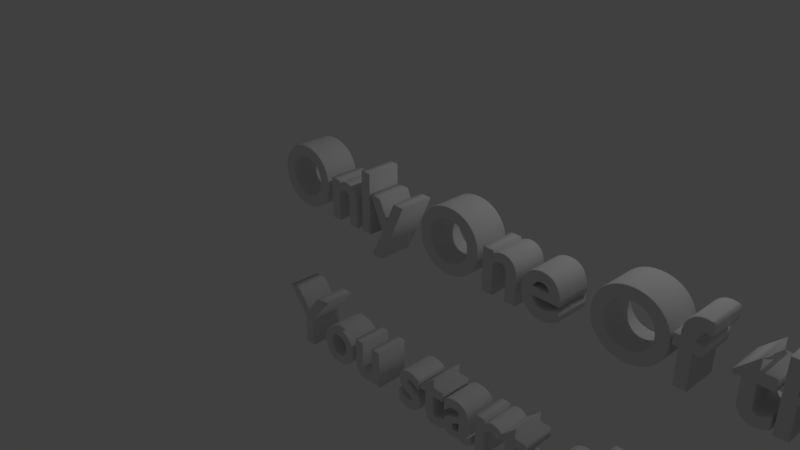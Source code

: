 # Source: bigbig.blend  (saved by Blender 2.79.0; exported with 4.5.12 LTS)
import bpy
from mathutils import Matrix  # noqa: F401  (used for matrix-valued properties, if any)

bpy.ops.wm.read_factory_settings(use_empty=True)
scene = bpy.context.scene
scene.name = 'Scene'

# ---- collections
col_collection_1 = bpy.data.collections.new('Collection 1'); scene.collection.children.link(col_collection_1)

# ---- world
world_world = bpy.data.worlds.new('World'); scene.world = world_world
world_world.color = (0.05088, 0.05088, 0.05088)
world_world.use_sun_shadow = False
world_world.sun_shadow_jitter_overblur = 0.0
world_world.cycles.sampling_method = 'MANUAL'

# ---- cameras
cam_camera = bpy.data.cameras.new('Camera')
cam_camera.clip_end = 100.0
cam_camera.lens = 35.0
cam_camera.sensor_width = 32.0
cam_camera.sensor_height = 18.0
cam_camera.ortho_scale = 7.314
cam_camera.dof.focus_distance = 0.0
cam_camera.dof.aperture_fstop = 128.0

# ---- lights
light_lamp = bpy.data.lights.new('Lamp', 'POINT')
light_lamp.transmission_factor = 0.0
light_lamp.cutoff_distance = 30.0
light_lamp.energy = 100.0
light_lamp.shadow_buffer_clip_start = 1.001
light_lamp.shadow_soft_size = 0.1
light_lamp.shadow_maximum_resolution = 0.006
light_lamp.use_absolute_resolution = True

# ---- curves / text
txt_text = bpy.data.curves.new('Text', 'FONT')
txt_text.dimensions = '2D'
txt_text.body = 'Only One Of the Ethans Lets \n\nYou start all over!!!'
txt_text.use_path_clamp = True
txt_text.bevel_resolution = 2
txt_text.offset = 0.01
txt_text.extrude = 0.2
txt_text.bevel_depth = 0.01

# ---- objects
ob_text = bpy.data.objects.new('Text', txt_text)
ob_lamp = bpy.data.objects.new('Lamp', light_lamp)
ob_camera = bpy.data.objects.new('Camera', cam_camera)

# ---- transforms, parenting, visibility, modifiers, constraints
ob_text.location = (-0.4459, -0.6863, 1.0)
ob_text.rotation_euler = (1.571, 0.0, 0.0)
ob_text.lineart.crease_threshold = 0.0
ob_lamp.location = (4.076, 1.005, 5.904)
ob_lamp.rotation_euler = (0.6503, 0.05522, 1.866)
ob_lamp.lock_rotations_4d = False
ob_lamp.empty_display_type = 'ARROWS'
ob_lamp.color = (0.0, 0.0, 0.0, 0.0)
ob_lamp.lineart.crease_threshold = 0.0
ob_camera.location = (7.481, -6.508, 5.344)
ob_camera.rotation_euler = (1.109, 0.0, 0.8149)
ob_camera.lock_rotations_4d = False
ob_camera.empty_display_type = 'ARROWS'
ob_camera.color = (0.0, 0.0, 0.0, 0.0)
ob_camera.display_type = 'WIRE'
ob_camera.lineart.crease_threshold = 0.0

# ---- collection membership
col_collection_1.objects.link(ob_text)
col_collection_1.objects.link(ob_lamp)
col_collection_1.objects.link(ob_camera)

# ---- scene / render settings (as saved in the file)
scene.camera = ob_camera
scene.frame_start = 1; scene.frame_end = 250; scene.frame_set(1)
scene.render.engine = 'BLENDER_EEVEE_NEXT'
scene.render.resolution_percentage = 50
scene.render.dither_intensity = 0.0
scene.cycles.use_denoising = False
scene.cycles.samples = 128
scene.cycles.sampling_pattern = 'TABULATED_SOBOL'
scene.cycles.use_adaptive_sampling = False
scene.cycles.use_light_tree = False
scene.cycles.blur_glossy = 0.0
scene.cycles.sample_clamp_indirect = 0.0
scene.view_settings.view_transform = 'Standard'
bpy.context.view_layer.update()
